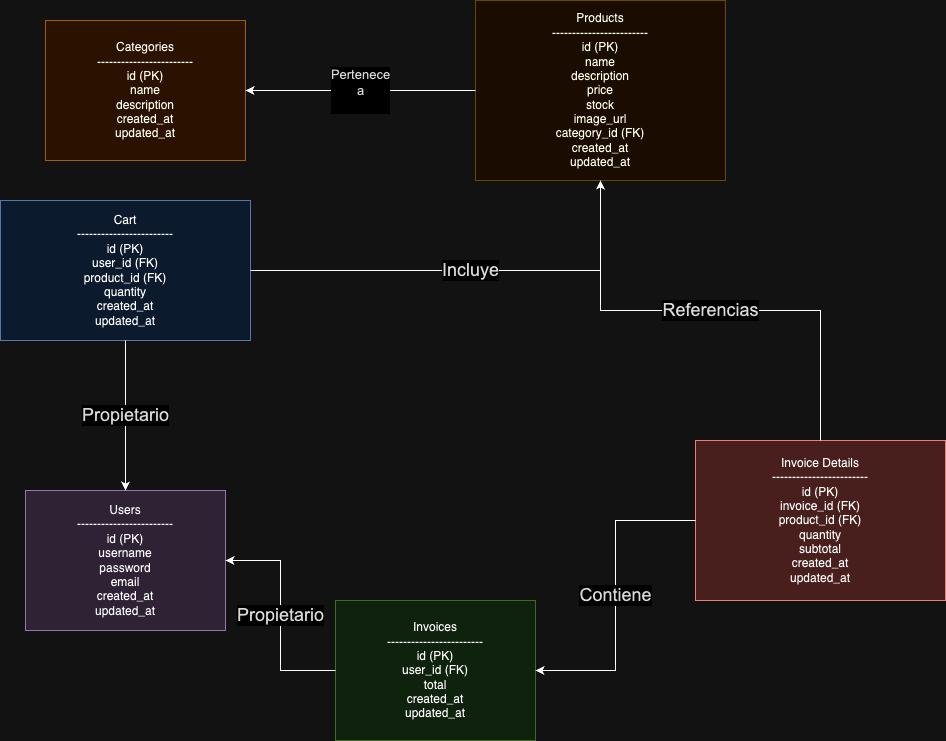

The diagram above was exported from draw.io. Its source (the exported page's mxGraphModel, read from the mxfile embedded in the PNG):
<mxGraphModel dx="1194" dy="1965" grid="1" gridSize="10" guides="1" tooltips="1" connect="1" arrows="1" fold="1" page="1" pageScale="1" pageWidth="827" pageHeight="1169" math="0" shadow="0">
  <root>
    <mxCell id="0" />
    <mxCell id="1" parent="0" />
    <mxCell id="categories" value="Categories&#10;------------------------&#10;id (PK)&#10;name&#10;description&#10;created_at&#10;updated_at" style="shape=rectangle;whiteSpace=wrap;html=1;fillColor=#ffe6cc;strokeColor=#d79b00;" vertex="1" parent="1">
      <mxGeometry x="100" y="-10" width="200" height="140" as="geometry" />
    </mxCell>
    <mxCell id="products" value="Products&#10;------------------------&#10;id (PK)&#10;name&#10;description&#10;price&#10;stock&#10;image_url&#10;category_id (FK)&#10;created_at&#10;updated_at" style="shape=rectangle;whiteSpace=wrap;html=1;fillColor=#fff2cc;strokeColor=#d6b656;" vertex="1" parent="1">
      <mxGeometry x="530" y="-30" width="250" height="180" as="geometry" />
    </mxCell>
    <mxCell id="users" value="Users&#10;------------------------&#10;id (PK)&#10;username&#10;password&#10;email&#10;created_at&#10;updated_at" style="shape=rectangle;whiteSpace=wrap;html=1;fillColor=#e1d5e7;strokeColor=#9673a6;" vertex="1" parent="1">
      <mxGeometry x="80" y="460" width="200" height="140" as="geometry" />
    </mxCell>
    <mxCell id="cart" value="Cart&#10;------------------------&#10;id (PK)&#10;user_id (FK)&#10;product_id (FK)&#10;quantity&#10;created_at&#10;updated_at" style="shape=rectangle;whiteSpace=wrap;html=1;fillColor=#dae8fc;strokeColor=#6c8ebf;" vertex="1" parent="1">
      <mxGeometry x="55" y="170" width="250" height="140" as="geometry" />
    </mxCell>
    <mxCell id="invoices" value="Invoices&#10;------------------------&#10;id (PK)&#10;user_id (FK)&#10;total&#10;created_at&#10;updated_at" style="shape=rectangle;whiteSpace=wrap;html=1;fillColor=#d5e8d4;strokeColor=#82b366;" vertex="1" parent="1">
      <mxGeometry x="390" y="570" width="200" height="140" as="geometry" />
    </mxCell>
    <mxCell id="invoice_details" value="Invoice Details&#10;------------------------&#10;id (PK)&#10;invoice_id (FK)&#10;product_id (FK)&#10;quantity&#10;subtotal&#10;created_at&#10;updated_at" style="shape=rectangle;whiteSpace=wrap;html=1;fillColor=#f8cecc;strokeColor=#b85450;" vertex="1" parent="1">
      <mxGeometry x="750" y="410" width="250" height="160" as="geometry" />
    </mxCell>
    <mxCell id="edge1" value="&lt;div style=&quot;display: inline; margin: 5px auto; padding: 5px 0px; color: rgb(37, 37, 37); font-family: Roboto, arial, sans-serif; text-align: start; text-wrap: wrap; font-size: 13px;&quot; class=&quot;gtx-body&quot;&gt;&lt;font style=&quot;font-size: 13px;&quot;&gt;Pertenece a&lt;/font&gt;&lt;/div&gt;&lt;div style=&quot;font-size: 13px;&quot;&gt;&lt;div style=&quot;display: inline; margin: 5px auto; padding: 5px 0px; color: rgb(37, 37, 37); font-family: Roboto, arial, sans-serif; text-align: start; text-wrap: wrap;&quot; class=&quot;gtx-body&quot;&gt;&lt;br&gt;&lt;/div&gt;&lt;/div&gt;" style="edgeStyle=orthogonalEdgeStyle;rounded=0;html=1;" edge="1" parent="1" source="products" target="categories">
      <mxGeometry relative="1" as="geometry" />
    </mxCell>
    <mxCell id="edge2" value="&lt;span style=&quot;color: rgb(37, 37, 37); font-family: Roboto, arial, sans-serif; font-size: 18px; text-align: start; text-wrap: wrap;&quot;&gt;Propietario&lt;/span&gt;" style="edgeStyle=orthogonalEdgeStyle;rounded=0;html=1;" edge="1" parent="1" source="cart" target="users">
      <mxGeometry relative="1" as="geometry" />
    </mxCell>
    <mxCell id="edge3" value="&lt;span style=&quot;color: rgb(37, 37, 37); font-family: Roboto, arial, sans-serif; font-size: 18px; text-align: start; text-wrap: wrap;&quot;&gt;Incluye&lt;/span&gt;" style="edgeStyle=orthogonalEdgeStyle;rounded=0;html=1;" edge="1" parent="1" source="cart" target="products">
      <mxGeometry relative="1" as="geometry" />
    </mxCell>
    <mxCell id="edge4" value="&lt;span style=&quot;color: rgb(37, 37, 37); font-family: Roboto, arial, sans-serif; font-size: 18px; text-align: start; text-wrap: wrap;&quot;&gt;Propietario&lt;/span&gt;" style="edgeStyle=orthogonalEdgeStyle;rounded=0;html=1;" edge="1" parent="1" source="invoices" target="users">
      <mxGeometry relative="1" as="geometry" />
    </mxCell>
    <mxCell id="edge5" value="&lt;span style=&quot;color: rgb(37, 37, 37); font-family: Roboto, arial, sans-serif; font-size: 18px; text-align: start; text-wrap: wrap;&quot;&gt;Contiene&lt;/span&gt;" style="edgeStyle=orthogonalEdgeStyle;rounded=0;html=1;" edge="1" parent="1" source="invoice_details" target="invoices">
      <mxGeometry relative="1" as="geometry" />
    </mxCell>
    <mxCell id="edge6" value="&lt;span style=&quot;color: rgb(37, 37, 37); font-family: Roboto, arial, sans-serif; font-size: 18px; text-align: start; text-wrap: wrap;&quot;&gt;Referencias&lt;/span&gt;" style="edgeStyle=orthogonalEdgeStyle;rounded=0;html=1;" edge="1" parent="1" source="invoice_details" target="products">
      <mxGeometry relative="1" as="geometry" />
    </mxCell>
  </root>
</mxGraphModel>